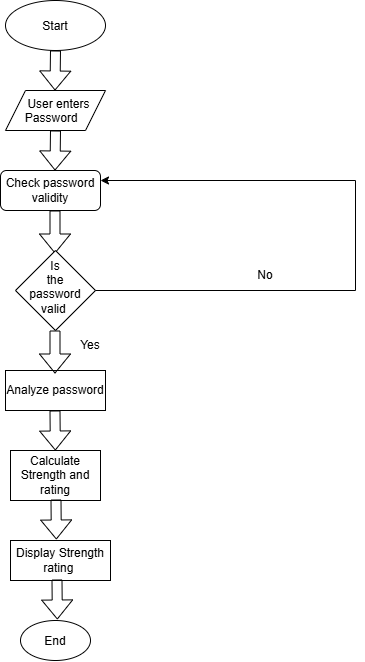

The diagram above was exported from draw.io. Its source (the exported page's mxGraphModel, read from the mxfile embedded in the PNG):
<mxGraphModel dx="1030" dy="562" grid="1" gridSize="10" guides="1" tooltips="1" connect="1" arrows="1" fold="1" page="1" pageScale="1" pageWidth="850" pageHeight="1100" math="0" shadow="0">
  <root>
    <mxCell id="0" />
    <mxCell id="1" parent="0" />
    <mxCell id="dBvaAI3DDnNEEmYvphMi-1" parent="1" style="ellipse;whiteSpace=wrap;html=1;shapeInside=1;" value="Start" vertex="1">
      <mxGeometry height="50" width="100" x="340" as="geometry" />
    </mxCell>
    <mxCell id="dBvaAI3DDnNEEmYvphMi-5" parent="1" style="shape=parallelogram;perimeter=parallelogramPerimeter;whiteSpace=wrap;html=1;shapeInside=1;fixedSize=1;" value="User enters Password" vertex="1">
      <mxGeometry height="40" width="100" x="340" y="90" as="geometry" />
    </mxCell>
    <mxCell id="dBvaAI3DDnNEEmYvphMi-9" parent="1" style="rounded=1;whiteSpace=wrap;html=1;roundedPerimeter=1;" value="Check password validity" vertex="1">
      <mxGeometry height="40" width="100" x="335" y="170" as="geometry" />
    </mxCell>
    <mxCell id="dBvaAI3DDnNEEmYvphMi-10" edge="1" parent="1" style="shape=flexArrow;endArrow=classic;html=1;rounded=0;defaultLabelBackgroundColor=page;" value="">
      <mxGeometry height="50" relative="1" width="50" as="geometry">
        <mxPoint x="389.5" y="210" as="sourcePoint" />
        <mxPoint x="389.50000000000006" y="253" as="targetPoint" />
      </mxGeometry>
    </mxCell>
    <mxCell id="dBvaAI3DDnNEEmYvphMi-13" edge="1" parent="1" style="shape=flexArrow;endArrow=classic;html=1;rounded=0;defaultLabelBackgroundColor=page;" value="">
      <mxGeometry height="50" relative="1" width="50" as="geometry">
        <mxPoint x="390" y="50" as="sourcePoint" />
        <mxPoint x="389.5" y="90" as="targetPoint" />
      </mxGeometry>
    </mxCell>
    <mxCell id="dBvaAI3DDnNEEmYvphMi-14" parent="1" style="rhombus;whiteSpace=wrap;html=1;shapeInside=1;" value="Is the password valid&amp;nbsp;" vertex="1">
      <mxGeometry height="80" width="80" x="350" y="250" as="geometry" />
    </mxCell>
    <mxCell id="dBvaAI3DDnNEEmYvphMi-16" parent="1" style="rounded=0;whiteSpace=wrap;html=1;" value="Analyze password" vertex="1">
      <mxGeometry height="40" width="100" x="340" y="370" as="geometry" />
    </mxCell>
    <mxCell id="dBvaAI3DDnNEEmYvphMi-18" parent="1" style="rounded=0;whiteSpace=wrap;html=1;" value="Calculate Strength and rating" vertex="1">
      <mxGeometry height="50" width="90" x="345" y="450" as="geometry" />
    </mxCell>
    <mxCell id="dBvaAI3DDnNEEmYvphMi-20" edge="1" parent="1" style="shape=flexArrow;endArrow=classic;html=1;rounded=0;defaultLabelBackgroundColor=page;" value="">
      <mxGeometry height="50" relative="1" width="50" as="geometry">
        <mxPoint x="390" y="130" as="sourcePoint" />
        <mxPoint x="389.5" y="170" as="targetPoint" />
      </mxGeometry>
    </mxCell>
    <mxCell id="dBvaAI3DDnNEEmYvphMi-23" edge="1" parent="1" style="shape=flexArrow;endArrow=classic;html=1;rounded=0;defaultLabelBackgroundColor=page;" value="">
      <mxGeometry height="50" relative="1" width="50" as="geometry">
        <mxPoint x="389.5" y="410" as="sourcePoint" />
        <mxPoint x="389.83333333333326" y="450" as="targetPoint" />
      </mxGeometry>
    </mxCell>
    <mxCell id="dBvaAI3DDnNEEmYvphMi-25" edge="1" parent="1" style="shape=flexArrow;endArrow=classic;html=1;rounded=0;defaultLabelBackgroundColor=page;" value="">
      <mxGeometry height="50" relative="1" width="50" as="geometry">
        <mxPoint x="390.5" y="499" as="sourcePoint" />
        <mxPoint x="390.83333333333326" y="539" as="targetPoint" />
      </mxGeometry>
    </mxCell>
    <mxCell id="dBvaAI3DDnNEEmYvphMi-26" parent="1" style="rounded=0;whiteSpace=wrap;html=1;" value="Display Strength rating&amp;nbsp;" vertex="1">
      <mxGeometry height="40" width="100" x="345" y="540" as="geometry" />
    </mxCell>
    <mxCell id="dBvaAI3DDnNEEmYvphMi-27" edge="1" parent="1" style="shape=flexArrow;endArrow=classic;html=1;rounded=0;defaultLabelBackgroundColor=page;" value="">
      <mxGeometry height="50" relative="1" width="50" as="geometry">
        <mxPoint x="391.5" y="579" as="sourcePoint" />
        <mxPoint x="391.83333333333326" y="619" as="targetPoint" />
      </mxGeometry>
    </mxCell>
    <mxCell id="dBvaAI3DDnNEEmYvphMi-28" parent="1" style="ellipse;whiteSpace=wrap;html=1;shapeInside=1;" value="End" vertex="1">
      <mxGeometry height="40" width="70" x="355" y="620" as="geometry" />
    </mxCell>
    <mxCell id="dBvaAI3DDnNEEmYvphMi-29" edge="1" parent="1" style="shape=flexArrow;endArrow=classic;html=1;rounded=0;defaultLabelBackgroundColor=page;" value="">
      <mxGeometry height="50" relative="1" width="50" as="geometry">
        <mxPoint x="389.5" y="330" as="sourcePoint" />
        <mxPoint x="389.50000000000006" y="373" as="targetPoint" />
      </mxGeometry>
    </mxCell>
    <mxCell id="dBvaAI3DDnNEEmYvphMi-30" parent="1" style="text;html=1;whiteSpace=wrap;strokeColor=none;fillColor=none;align=center;verticalAlign=middle;rounded=0;" value="Yes" vertex="1">
      <mxGeometry height="30" width="60" x="395" y="330" as="geometry" />
    </mxCell>
    <mxCell id="dBvaAI3DDnNEEmYvphMi-32" edge="1" parent="1" style="endArrow=none;html=1;rounded=0;defaultLabelBackgroundColor=page;" value="">
      <mxGeometry height="50" relative="1" width="50" x="0.2865" as="geometry">
        <Array as="points">
          <mxPoint x="690" y="290" />
        </Array>
        <mxPoint x="430" y="290" as="sourcePoint" />
        <mxPoint x="690" y="180" as="targetPoint" />
      </mxGeometry>
    </mxCell>
    <mxCell id="dBvaAI3DDnNEEmYvphMi-34" edge="1" parent="1" style="endArrow=classic;html=1;rounded=0;defaultLabelBackgroundColor=page;" value="">
      <mxGeometry height="50" relative="1" width="50" as="geometry">
        <mxPoint x="690" y="180" as="sourcePoint" />
        <mxPoint x="435" y="180" as="targetPoint" />
      </mxGeometry>
    </mxCell>
    <mxCell id="dBvaAI3DDnNEEmYvphMi-35" parent="1" style="text;html=1;whiteSpace=wrap;strokeColor=none;fillColor=none;align=center;verticalAlign=middle;rounded=0;" value="No" vertex="1">
      <mxGeometry height="30" width="60" x="570" y="260" as="geometry" />
    </mxCell>
  </root>
</mxGraphModel>